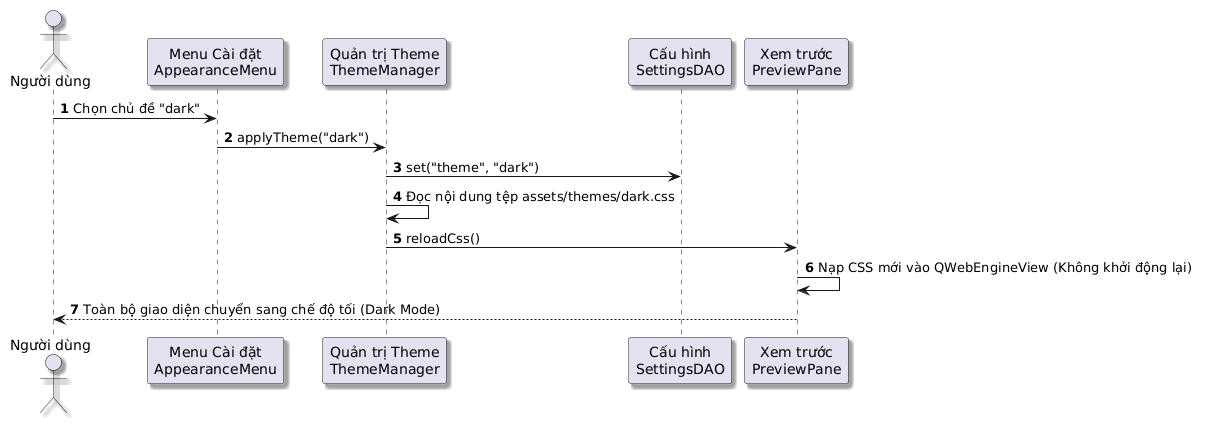

The diagram above was rendered by PlantUML. Its source (embedded in the PNG):
@startuml
skinparam defaultFontName "Segoe UI"
skinparam shadowing true
skinparam responseMessageBelowArrow true

autonumber
actor "Người dùng" as User
participant "Menu Cài đặt\nAppearanceMenu" as Menu
participant "Quản trị Theme\nThemeManager" as ThemeMgr
participant "Cấu hình\nSettingsDAO" as Settings
participant "Xem trước\nPreviewPane" as Preview

User -> Menu : Chọn chủ đề "dark"
Menu -> ThemeMgr : applyTheme("dark")
ThemeMgr -> Settings : set("theme", "dark")
ThemeMgr -> ThemeMgr : Đọc nội dung tệp assets/themes/dark.css
ThemeMgr -> Preview : reloadCss()
Preview -> Preview : Nạp CSS mới vào QWebEngineView (Không khởi động lại)
Preview --> User : Toàn bộ giao diện chuyển sang chế độ tối (Dark Mode)
@enduml